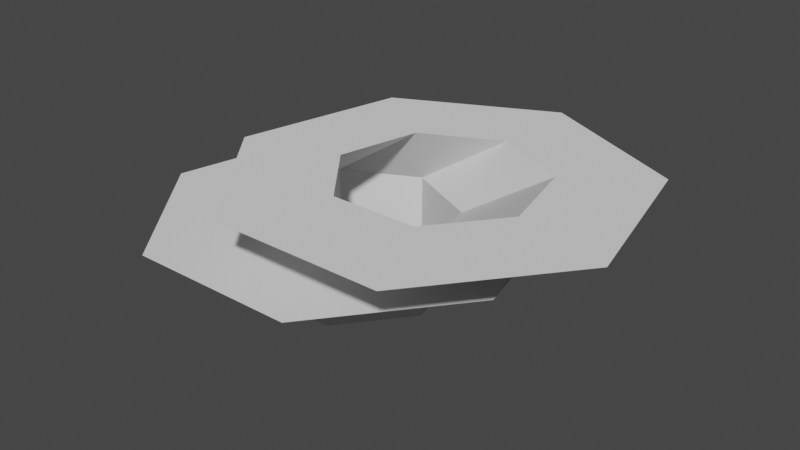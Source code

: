 # Source: Sesgado_Figura.blend  (saved by Blender 2.93.21; exported with 4.5.12 LTS)
import bpy
from mathutils import Matrix  # noqa: F401  (used for matrix-valued properties, if any)

bpy.ops.wm.read_factory_settings(use_empty=True)
scene = bpy.context.scene
scene.name = 'Scene'

# ---- collections
col_collection = bpy.data.collections.new('Collection'); scene.collection.children.link(col_collection)

# ---- world
world_world = bpy.data.worlds.new('World'); scene.world = world_world
world_world.use_nodes = True; world_world.node_tree.nodes.clear()
_N = world_world.node_tree.nodes; _L = world_world.node_tree.links
n0 = _N.new('ShaderNodeOutputWorld'); n0.name = 'World Output'; n0.location = (300, 300)
n1 = _N.new('ShaderNodeBackground'); n1.name = 'Background'; n1.location = (10, 300)
n1.inputs[0].default_value = (0.05088, 0.05088, 0.05088, 1.0)
_L.new(n1.outputs[0], n0.inputs[0])
n0.is_active_output = True
world_world.color = (0.05088, 0.05088, 0.05088)
world_world.use_sun_shadow = False
world_world.sun_shadow_jitter_overblur = 0.0

# ---- meshes
me_c_rculo_019 = bpy.data.meshes.new('Círculo.019')
me_c_rculo_019.from_pydata([(0.0, 3.0, 0.0), (-2.345, 1.87, 0.0), (-2.925, -0.6676, 0.0), (-1.302, -2.703, 0.0), (1.302, -2.703, 0.0), (2.925, -0.6676, 0.0), (2.345, 1.87, 0.0), (0.0, 3.0, 2.0), (-2.345, 1.87, 2.0), (-2.925, -0.6676, 2.0), (-1.302, -2.703, 2.0), (1.302, -2.703, 2.0), (2.925, -0.6676, 2.0), (2.345, 1.87, 2.0), (0.0, 5.851, 2.0), (-4.691, 3.592, 2.0), (-5.85, -1.484, 2.0), (-2.603, -5.554, 2.0), (2.603, -5.554, 2.0), (5.85, -1.484, 2.0), (4.691, 3.592, 2.0), (0.0, 3.0, 2.0), (-2.345, 1.87, 2.0), (-2.925, -0.6676, 2.0), (-1.302, -2.703, 2.0), (1.302, -2.703, 2.0), (2.925, -0.6676, 2.0), (2.345, 1.87, 2.0), (3.0, 3.0, 4.0), (0.6545, 1.87, 4.0), (0.07522, -0.6676, 4.0), (1.698, -2.703, 4.0), (4.302, -2.703, 4.0), (5.925, -0.6676, 4.0), (5.345, 1.87, 4.0), (3.0, 5.851, 4.0), (-1.691, 3.592, 4.0), (-2.85, -1.484, 4.0), (0.3967, -5.554, 4.0), (5.603, -5.554, 4.0), (8.85, -1.484, 4.0), (7.691, 3.592, 4.0)], [], [(0, 6, 13, 7), (5, 4, 11, 12), (3, 2, 9, 10), (1, 0, 7, 8), (6, 5, 12, 13), (4, 3, 10, 11), (2, 1, 8, 9), (11, 10, 17, 18), (9, 8, 15, 16), (7, 13, 20, 14), (12, 11, 18, 19), (10, 9, 16, 17), (8, 7, 14, 15), (13, 12, 19, 20), (21, 27, 34, 28), (26, 25, 32, 33), (24, 23, 30, 31), (22, 21, 28, 29), (27, 26, 33, 34), (25, 24, 31, 32), (23, 22, 29, 30), (30, 29, 36, 37), (28, 34, 41, 35), (33, 32, 39, 40), (31, 30, 37, 38), (29, 28, 35, 36), (34, 33, 40, 41), (32, 31, 38, 39)])
_uv = me_c_rculo_019.uv_layers.new(name='MapaUV')
_uv.uv.foreach_set('vector', [0.0, 0.0, 0.0, 0.0, 0.0, 0.0, 0.0, 0.0, 0.0, 0.0, 0.0, 0.0, 0.0, 0.0, 0.0, 0.0, 0.0, 0.0, 0.0, 0.0, 0.0, 0.0, 0.0, 0.0, 0.0, 0.0, 0.0, 0.0, 0.0, 0.0, 0.0, 0.0, 0.0, 0.0, 0.0, 0.0, 0.0, 0.0, 0.0, 0.0, 0.0, 0.0, 0.0, 0.0, 0.0, 0.0, 0.0, 0.0, 0.0, 0.0, 0.0, 0.0, 0.0, 0.0, 0.0, 0.0, 0.0, 0.0, 0.0, 0.0, 0.0, 0.0, 0.0, 0.0, 0.0, 0.0, 0.0, 0.0, 0.0, 0.0, 0.0, 0.0, 0.0, 0.0, 0.0, 0.0, 0.0, 0.0, 0.0, 0.0, 0.0, 0.0, 0.0, 0.0, 0.0, 0.0, 0.0, 0.0, 0.0, 0.0, 0.0, 0.0, 0.0, 0.0, 0.0, 0.0, 0.0, 0.0, 0.0, 0.0, 0.0, 0.0, 0.0, 0.0, 0.0, 0.0, 0.0, 0.0, 0.0, 0.0, 0.0, 0.0, 0.0, 0.0, 0.0, 0.0, 0.0, 0.0, 0.0, 0.0, 0.0, 0.0, 0.0, 0.0, 0.0, 0.0, 0.0, 0.0, 0.0, 0.0, 0.0, 0.0, 0.0, 0.0, 0.0, 0.0, 0.0, 0.0, 0.0, 0.0, 0.0, 0.0, 0.0, 0.0, 0.0, 0.0, 0.0, 0.0, 0.0, 0.0, 0.0, 0.0, 0.0, 0.0, 0.0, 0.0, 0.0, 0.0, 0.0, 0.0, 0.0, 0.0, 0.0, 0.0, 0.0, 0.0, 0.0, 0.0, 0.0, 0.0, 0.0, 0.0, 0.0, 0.0, 0.0, 0.0, 0.0, 0.0, 0.0, 0.0, 0.0, 0.0, 0.0, 0.0, 0.0, 0.0, 0.0, 0.0, 0.0, 0.0, 0.0, 0.0, 0.0, 0.0, 0.0, 0.0, 0.0, 0.0, 0.0, 0.0, 0.0, 0.0, 0.0, 0.0, 0.0, 0.0, 0.0, 0.0, 0.0, 0.0, 0.0, 0.0, 0.0, 0.0, 0.0, 0.0, 0.0, 0.0, 0.0, 0.0, 0.0, 0.0, 0.0, 0.0])
me_c_rculo_019.use_remesh_fix_poles = True
me_c_rculo_019.use_remesh_preserve_attributes = False
me_c_rculo_019.update()

# ---- objects
ob_c_rculo = bpy.data.objects.new('Círculo', me_c_rculo_019)

# ---- transforms, parenting, visibility, modifiers, constraints
ob_c_rculo.location = (0.0, 0.0, 0.0)

# ---- collection membership
col_collection.objects.link(ob_c_rculo)

# ---- scene / render settings (as saved in the file)
scene.frame_start = 1; scene.frame_end = 250; scene.frame_set(1)
scene.render.engine = 'BLENDER_EEVEE_NEXT'
scene.cycles.use_denoising = False
scene.cycles.samples = 128
scene.cycles.sampling_pattern = 'TABULATED_SOBOL'
scene.cycles.use_adaptive_sampling = False
scene.cycles.use_light_tree = False
scene.view_settings.view_transform = 'Filmic'
bpy.context.view_layer.update()

# ---- added for rendering (the .blend has no active camera and no usable light): camera, sun
cam_auto = bpy.data.cameras.new('AutoCamera')
cam_auto.lens = 50.0
cam_auto.sensor_width = 36.0
cam_auto.clip_end = 1000.0
ob_auto_camera = bpy.data.objects.new('AutoCamera', cam_auto)
scene.collection.objects.link(ob_auto_camera)
ob_auto_camera.location = (19.1074, -20.9804, 16.0859)
ob_auto_camera.rotation_euler = (1.09748, -7.21219e-08, 0.694738)
scene.camera = ob_auto_camera
light_auto_sun = bpy.data.lights.new('AutoSun', 'SUN')
light_auto_sun.energy = 3.0
light_auto_sun.angle = 0.0523599
ob_auto_sun = bpy.data.objects.new('AutoSun', light_auto_sun)
scene.collection.objects.link(ob_auto_sun)
ob_auto_sun.rotation_euler = (0.872665, 0.174533, 0.523599)
bpy.context.view_layer.update()
